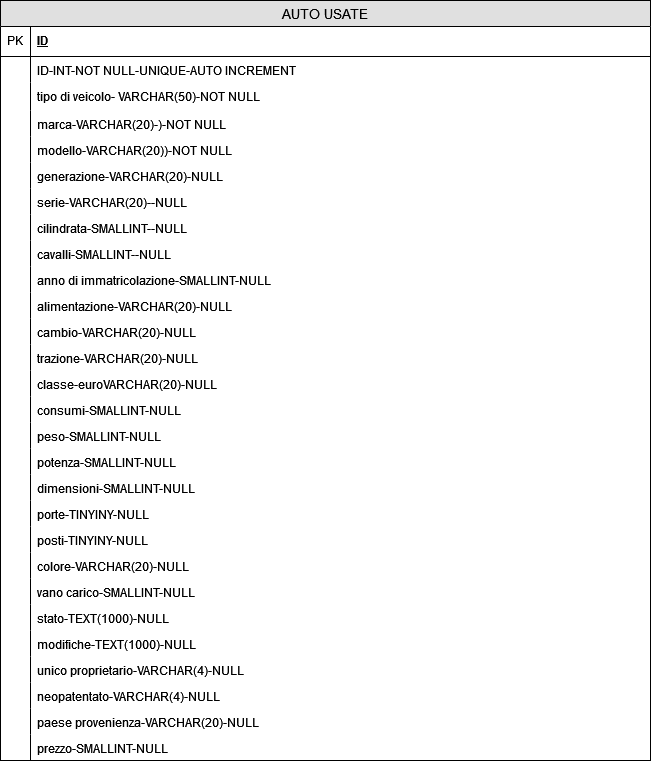

The diagram above was exported from draw.io. Its source (the exported page's mxGraphModel, read from the mxfile embedded in the PNG):
<mxGraphModel dx="1264" dy="545" grid="1" gridSize="10" guides="1" tooltips="1" connect="1" arrows="1" fold="1" page="1" pageScale="1" pageWidth="827" pageHeight="1169" math="0" shadow="0">
  <root>
    <mxCell id="0" />
    <mxCell id="1" parent="0" />
    <mxCell id="L_-B4V0dvU587wvpsZBL-12" value="AUTO USATE" style="swimlane;fontStyle=0;childLayout=stackLayout;horizontal=1;startSize=26;fillColor=#e0e0e0;horizontalStack=0;resizeParent=1;resizeParentMax=0;resizeLast=0;collapsible=1;marginBottom=0;swimlaneFillColor=#ffffff;align=center;fontSize=14;" vertex="1" parent="1">
      <mxGeometry x="100" y="39" width="650" height="760" as="geometry" />
    </mxCell>
    <mxCell id="L_-B4V0dvU587wvpsZBL-13" value="ID" style="shape=partialRectangle;top=0;left=0;right=0;bottom=1;align=left;verticalAlign=middle;fillColor=none;spacingLeft=34;spacingRight=4;overflow=hidden;rotatable=0;points=[[0,0.5],[1,0.5]];portConstraint=eastwest;dropTarget=0;fontStyle=5;fontSize=12;" vertex="1" parent="L_-B4V0dvU587wvpsZBL-12">
      <mxGeometry y="26" width="650" height="30" as="geometry" />
    </mxCell>
    <mxCell id="L_-B4V0dvU587wvpsZBL-14" value="PK" style="shape=partialRectangle;top=0;left=0;bottom=0;fillColor=none;align=left;verticalAlign=middle;spacingLeft=4;spacingRight=4;overflow=hidden;rotatable=0;points=[];portConstraint=eastwest;part=1;fontSize=12;" vertex="1" connectable="0" parent="L_-B4V0dvU587wvpsZBL-13">
      <mxGeometry width="30" height="30" as="geometry" />
    </mxCell>
    <mxCell id="L_-B4V0dvU587wvpsZBL-15" value="ID-INT-NOT NULL-UNIQUE-AUTO INCREMENT" style="shape=partialRectangle;top=0;left=0;right=0;bottom=0;align=left;verticalAlign=top;fillColor=none;spacingLeft=34;spacingRight=4;overflow=hidden;rotatable=0;points=[[0,0.5],[1,0.5]];portConstraint=eastwest;dropTarget=0;fontSize=12;" vertex="1" parent="L_-B4V0dvU587wvpsZBL-12">
      <mxGeometry y="56" width="650" height="26" as="geometry" />
    </mxCell>
    <mxCell id="L_-B4V0dvU587wvpsZBL-16" value="" style="shape=partialRectangle;top=0;left=0;bottom=0;fillColor=none;align=left;verticalAlign=top;spacingLeft=4;spacingRight=4;overflow=hidden;rotatable=0;points=[];portConstraint=eastwest;part=1;fontSize=12;" vertex="1" connectable="0" parent="L_-B4V0dvU587wvpsZBL-15">
      <mxGeometry width="30" height="26" as="geometry" />
    </mxCell>
    <mxCell id="L_-B4V0dvU587wvpsZBL-74" value="tipo di veicolo- VARCHAR(50)-NOT NULL" style="shape=partialRectangle;top=0;left=0;right=0;bottom=0;align=left;verticalAlign=top;fillColor=none;spacingLeft=34;spacingRight=4;overflow=hidden;rotatable=0;points=[[0,0.5],[1,0.5]];portConstraint=eastwest;dropTarget=0;fontSize=12;" vertex="1" parent="L_-B4V0dvU587wvpsZBL-12">
      <mxGeometry y="82" width="650" height="28" as="geometry" />
    </mxCell>
    <mxCell id="L_-B4V0dvU587wvpsZBL-75" value="" style="shape=partialRectangle;top=0;left=0;bottom=0;fillColor=none;align=left;verticalAlign=top;spacingLeft=4;spacingRight=4;overflow=hidden;rotatable=0;points=[];portConstraint=eastwest;part=1;fontSize=12;" vertex="1" connectable="0" parent="L_-B4V0dvU587wvpsZBL-74">
      <mxGeometry width="30" height="28" as="geometry" />
    </mxCell>
    <mxCell id="L_-B4V0dvU587wvpsZBL-72" value="marca-VARCHAR(20)-)-NOT NULL" style="shape=partialRectangle;top=0;left=0;right=0;bottom=0;align=left;verticalAlign=top;fillColor=none;spacingLeft=34;spacingRight=4;overflow=hidden;rotatable=0;points=[[0,0.5],[1,0.5]];portConstraint=eastwest;dropTarget=0;fontSize=12;" vertex="1" parent="L_-B4V0dvU587wvpsZBL-12">
      <mxGeometry y="110" width="650" height="26" as="geometry" />
    </mxCell>
    <mxCell id="L_-B4V0dvU587wvpsZBL-73" value="" style="shape=partialRectangle;top=0;left=0;bottom=0;fillColor=none;align=left;verticalAlign=top;spacingLeft=4;spacingRight=4;overflow=hidden;rotatable=0;points=[];portConstraint=eastwest;part=1;fontSize=12;" vertex="1" connectable="0" parent="L_-B4V0dvU587wvpsZBL-72">
      <mxGeometry width="30" height="26" as="geometry" />
    </mxCell>
    <mxCell id="L_-B4V0dvU587wvpsZBL-80" value="modello-VARCHAR(20))-NOT NULL" style="shape=partialRectangle;top=0;left=0;right=0;bottom=0;align=left;verticalAlign=top;fillColor=none;spacingLeft=34;spacingRight=4;overflow=hidden;rotatable=0;points=[[0,0.5],[1,0.5]];portConstraint=eastwest;dropTarget=0;fontSize=12;" vertex="1" parent="L_-B4V0dvU587wvpsZBL-12">
      <mxGeometry y="136" width="650" height="26" as="geometry" />
    </mxCell>
    <mxCell id="L_-B4V0dvU587wvpsZBL-81" value="" style="shape=partialRectangle;top=0;left=0;bottom=0;fillColor=none;align=left;verticalAlign=top;spacingLeft=4;spacingRight=4;overflow=hidden;rotatable=0;points=[];portConstraint=eastwest;part=1;fontSize=12;" vertex="1" connectable="0" parent="L_-B4V0dvU587wvpsZBL-80">
      <mxGeometry width="30" height="26" as="geometry" />
    </mxCell>
    <mxCell id="L_-B4V0dvU587wvpsZBL-64" value="generazione-VARCHAR(20)-NULL" style="shape=partialRectangle;top=0;left=0;right=0;bottom=0;align=left;verticalAlign=top;fillColor=none;spacingLeft=34;spacingRight=4;overflow=hidden;rotatable=0;points=[[0,0.5],[1,0.5]];portConstraint=eastwest;dropTarget=0;fontSize=12;" vertex="1" parent="L_-B4V0dvU587wvpsZBL-12">
      <mxGeometry y="162" width="650" height="26" as="geometry" />
    </mxCell>
    <mxCell id="L_-B4V0dvU587wvpsZBL-65" value="" style="shape=partialRectangle;top=0;left=0;bottom=0;fillColor=none;align=left;verticalAlign=top;spacingLeft=4;spacingRight=4;overflow=hidden;rotatable=0;points=[];portConstraint=eastwest;part=1;fontSize=12;" vertex="1" connectable="0" parent="L_-B4V0dvU587wvpsZBL-64">
      <mxGeometry width="30" height="26" as="geometry" />
    </mxCell>
    <mxCell id="L_-B4V0dvU587wvpsZBL-70" value="serie-VARCHAR(20)--NULL" style="shape=partialRectangle;top=0;left=0;right=0;bottom=0;align=left;verticalAlign=top;fillColor=none;spacingLeft=34;spacingRight=4;overflow=hidden;rotatable=0;points=[[0,0.5],[1,0.5]];portConstraint=eastwest;dropTarget=0;fontSize=12;" vertex="1" parent="L_-B4V0dvU587wvpsZBL-12">
      <mxGeometry y="188" width="650" height="26" as="geometry" />
    </mxCell>
    <mxCell id="L_-B4V0dvU587wvpsZBL-71" value="" style="shape=partialRectangle;top=0;left=0;bottom=0;fillColor=none;align=left;verticalAlign=top;spacingLeft=4;spacingRight=4;overflow=hidden;rotatable=0;points=[];portConstraint=eastwest;part=1;fontSize=12;" vertex="1" connectable="0" parent="L_-B4V0dvU587wvpsZBL-70">
      <mxGeometry width="30" height="26" as="geometry" />
    </mxCell>
    <mxCell id="L_-B4V0dvU587wvpsZBL-66" value="cilindrata-SMALLINT--NULL" style="shape=partialRectangle;top=0;left=0;right=0;bottom=0;align=left;verticalAlign=top;fillColor=none;spacingLeft=34;spacingRight=4;overflow=hidden;rotatable=0;points=[[0,0.5],[1,0.5]];portConstraint=eastwest;dropTarget=0;fontSize=12;" vertex="1" parent="L_-B4V0dvU587wvpsZBL-12">
      <mxGeometry y="214" width="650" height="26" as="geometry" />
    </mxCell>
    <mxCell id="L_-B4V0dvU587wvpsZBL-67" value="" style="shape=partialRectangle;top=0;left=0;bottom=0;fillColor=none;align=left;verticalAlign=top;spacingLeft=4;spacingRight=4;overflow=hidden;rotatable=0;points=[];portConstraint=eastwest;part=1;fontSize=12;" vertex="1" connectable="0" parent="L_-B4V0dvU587wvpsZBL-66">
      <mxGeometry width="30" height="26" as="geometry" />
    </mxCell>
    <mxCell id="L_-B4V0dvU587wvpsZBL-62" value="cavalli-SMALLINT--NULL" style="shape=partialRectangle;top=0;left=0;right=0;bottom=0;align=left;verticalAlign=top;fillColor=none;spacingLeft=34;spacingRight=4;overflow=hidden;rotatable=0;points=[[0,0.5],[1,0.5]];portConstraint=eastwest;dropTarget=0;fontSize=12;" vertex="1" parent="L_-B4V0dvU587wvpsZBL-12">
      <mxGeometry y="240" width="650" height="26" as="geometry" />
    </mxCell>
    <mxCell id="L_-B4V0dvU587wvpsZBL-63" value="" style="shape=partialRectangle;top=0;left=0;bottom=0;fillColor=none;align=left;verticalAlign=top;spacingLeft=4;spacingRight=4;overflow=hidden;rotatable=0;points=[];portConstraint=eastwest;part=1;fontSize=12;" vertex="1" connectable="0" parent="L_-B4V0dvU587wvpsZBL-62">
      <mxGeometry width="30" height="26" as="geometry" />
    </mxCell>
    <mxCell id="L_-B4V0dvU587wvpsZBL-76" value="anno di immatricolazione-SMALLINT-NULL" style="shape=partialRectangle;top=0;left=0;right=0;bottom=0;align=left;verticalAlign=top;fillColor=none;spacingLeft=34;spacingRight=4;overflow=hidden;rotatable=0;points=[[0,0.5],[1,0.5]];portConstraint=eastwest;dropTarget=0;fontSize=12;" vertex="1" parent="L_-B4V0dvU587wvpsZBL-12">
      <mxGeometry y="266" width="650" height="26" as="geometry" />
    </mxCell>
    <mxCell id="L_-B4V0dvU587wvpsZBL-77" value="" style="shape=partialRectangle;top=0;left=0;bottom=0;fillColor=none;align=left;verticalAlign=top;spacingLeft=4;spacingRight=4;overflow=hidden;rotatable=0;points=[];portConstraint=eastwest;part=1;fontSize=12;" vertex="1" connectable="0" parent="L_-B4V0dvU587wvpsZBL-76">
      <mxGeometry width="30" height="26" as="geometry" />
    </mxCell>
    <mxCell id="L_-B4V0dvU587wvpsZBL-58" value="alimentazione-VARCHAR(20)-NULL" style="shape=partialRectangle;top=0;left=0;right=0;bottom=0;align=left;verticalAlign=top;fillColor=none;spacingLeft=34;spacingRight=4;overflow=hidden;rotatable=0;points=[[0,0.5],[1,0.5]];portConstraint=eastwest;dropTarget=0;fontSize=12;" vertex="1" parent="L_-B4V0dvU587wvpsZBL-12">
      <mxGeometry y="292" width="650" height="26" as="geometry" />
    </mxCell>
    <mxCell id="L_-B4V0dvU587wvpsZBL-59" value="" style="shape=partialRectangle;top=0;left=0;bottom=0;fillColor=none;align=left;verticalAlign=top;spacingLeft=4;spacingRight=4;overflow=hidden;rotatable=0;points=[];portConstraint=eastwest;part=1;fontSize=12;" vertex="1" connectable="0" parent="L_-B4V0dvU587wvpsZBL-58">
      <mxGeometry width="30" height="26" as="geometry" />
    </mxCell>
    <mxCell id="L_-B4V0dvU587wvpsZBL-96" value="cambio-VARCHAR(20)-NULL" style="shape=partialRectangle;top=0;left=0;right=0;bottom=0;align=left;verticalAlign=top;fillColor=none;spacingLeft=34;spacingRight=4;overflow=hidden;rotatable=0;points=[[0,0.5],[1,0.5]];portConstraint=eastwest;dropTarget=0;fontSize=12;" vertex="1" parent="L_-B4V0dvU587wvpsZBL-12">
      <mxGeometry y="318" width="650" height="26" as="geometry" />
    </mxCell>
    <mxCell id="L_-B4V0dvU587wvpsZBL-97" value="" style="shape=partialRectangle;top=0;left=0;bottom=0;fillColor=none;align=left;verticalAlign=top;spacingLeft=4;spacingRight=4;overflow=hidden;rotatable=0;points=[];portConstraint=eastwest;part=1;fontSize=12;" vertex="1" connectable="0" parent="L_-B4V0dvU587wvpsZBL-96">
      <mxGeometry width="30" height="26" as="geometry" />
    </mxCell>
    <mxCell id="L_-B4V0dvU587wvpsZBL-98" value="trazione-VARCHAR(20)-NULL" style="shape=partialRectangle;top=0;left=0;right=0;bottom=0;align=left;verticalAlign=top;fillColor=none;spacingLeft=34;spacingRight=4;overflow=hidden;rotatable=0;points=[[0,0.5],[1,0.5]];portConstraint=eastwest;dropTarget=0;fontSize=12;" vertex="1" parent="L_-B4V0dvU587wvpsZBL-12">
      <mxGeometry y="344" width="650" height="26" as="geometry" />
    </mxCell>
    <mxCell id="L_-B4V0dvU587wvpsZBL-99" value="" style="shape=partialRectangle;top=0;left=0;bottom=0;fillColor=none;align=left;verticalAlign=top;spacingLeft=4;spacingRight=4;overflow=hidden;rotatable=0;points=[];portConstraint=eastwest;part=1;fontSize=12;" vertex="1" connectable="0" parent="L_-B4V0dvU587wvpsZBL-98">
      <mxGeometry width="30" height="26" as="geometry" />
    </mxCell>
    <mxCell id="L_-B4V0dvU587wvpsZBL-100" value="classe-euroVARCHAR(20)-NULL" style="shape=partialRectangle;top=0;left=0;right=0;bottom=0;align=left;verticalAlign=top;fillColor=none;spacingLeft=34;spacingRight=4;overflow=hidden;rotatable=0;points=[[0,0.5],[1,0.5]];portConstraint=eastwest;dropTarget=0;fontSize=12;" vertex="1" parent="L_-B4V0dvU587wvpsZBL-12">
      <mxGeometry y="370" width="650" height="26" as="geometry" />
    </mxCell>
    <mxCell id="L_-B4V0dvU587wvpsZBL-101" value="" style="shape=partialRectangle;top=0;left=0;bottom=0;fillColor=none;align=left;verticalAlign=top;spacingLeft=4;spacingRight=4;overflow=hidden;rotatable=0;points=[];portConstraint=eastwest;part=1;fontSize=12;" vertex="1" connectable="0" parent="L_-B4V0dvU587wvpsZBL-100">
      <mxGeometry width="30" height="26" as="geometry" />
    </mxCell>
    <mxCell id="L_-B4V0dvU587wvpsZBL-102" value="consumi-SMALLINT-NULL" style="shape=partialRectangle;top=0;left=0;right=0;bottom=0;align=left;verticalAlign=top;fillColor=none;spacingLeft=34;spacingRight=4;overflow=hidden;rotatable=0;points=[[0,0.5],[1,0.5]];portConstraint=eastwest;dropTarget=0;fontSize=12;" vertex="1" parent="L_-B4V0dvU587wvpsZBL-12">
      <mxGeometry y="396" width="650" height="26" as="geometry" />
    </mxCell>
    <mxCell id="L_-B4V0dvU587wvpsZBL-103" value="" style="shape=partialRectangle;top=0;left=0;bottom=0;fillColor=none;align=left;verticalAlign=top;spacingLeft=4;spacingRight=4;overflow=hidden;rotatable=0;points=[];portConstraint=eastwest;part=1;fontSize=12;" vertex="1" connectable="0" parent="L_-B4V0dvU587wvpsZBL-102">
      <mxGeometry width="30" height="26" as="geometry" />
    </mxCell>
    <mxCell id="L_-B4V0dvU587wvpsZBL-104" value="peso-SMALLINT-NULL" style="shape=partialRectangle;top=0;left=0;right=0;bottom=0;align=left;verticalAlign=top;fillColor=none;spacingLeft=34;spacingRight=4;overflow=hidden;rotatable=0;points=[[0,0.5],[1,0.5]];portConstraint=eastwest;dropTarget=0;fontSize=12;" vertex="1" parent="L_-B4V0dvU587wvpsZBL-12">
      <mxGeometry y="422" width="650" height="26" as="geometry" />
    </mxCell>
    <mxCell id="L_-B4V0dvU587wvpsZBL-105" value="" style="shape=partialRectangle;top=0;left=0;bottom=0;fillColor=none;align=left;verticalAlign=top;spacingLeft=4;spacingRight=4;overflow=hidden;rotatable=0;points=[];portConstraint=eastwest;part=1;fontSize=12;" vertex="1" connectable="0" parent="L_-B4V0dvU587wvpsZBL-104">
      <mxGeometry width="30" height="26" as="geometry" />
    </mxCell>
    <mxCell id="L_-B4V0dvU587wvpsZBL-106" value="potenza-SMALLINT-NULL" style="shape=partialRectangle;top=0;left=0;right=0;bottom=0;align=left;verticalAlign=top;fillColor=none;spacingLeft=34;spacingRight=4;overflow=hidden;rotatable=0;points=[[0,0.5],[1,0.5]];portConstraint=eastwest;dropTarget=0;fontSize=12;" vertex="1" parent="L_-B4V0dvU587wvpsZBL-12">
      <mxGeometry y="448" width="650" height="26" as="geometry" />
    </mxCell>
    <mxCell id="L_-B4V0dvU587wvpsZBL-107" value="" style="shape=partialRectangle;top=0;left=0;bottom=0;fillColor=none;align=left;verticalAlign=top;spacingLeft=4;spacingRight=4;overflow=hidden;rotatable=0;points=[];portConstraint=eastwest;part=1;fontSize=12;" vertex="1" connectable="0" parent="L_-B4V0dvU587wvpsZBL-106">
      <mxGeometry width="30" height="26" as="geometry" />
    </mxCell>
    <mxCell id="L_-B4V0dvU587wvpsZBL-108" value="dimensioni-SMALLINT-NULL" style="shape=partialRectangle;top=0;left=0;right=0;bottom=0;align=left;verticalAlign=top;fillColor=none;spacingLeft=34;spacingRight=4;overflow=hidden;rotatable=0;points=[[0,0.5],[1,0.5]];portConstraint=eastwest;dropTarget=0;fontSize=12;" vertex="1" parent="L_-B4V0dvU587wvpsZBL-12">
      <mxGeometry y="474" width="650" height="26" as="geometry" />
    </mxCell>
    <mxCell id="L_-B4V0dvU587wvpsZBL-109" value="" style="shape=partialRectangle;top=0;left=0;bottom=0;fillColor=none;align=left;verticalAlign=top;spacingLeft=4;spacingRight=4;overflow=hidden;rotatable=0;points=[];portConstraint=eastwest;part=1;fontSize=12;" vertex="1" connectable="0" parent="L_-B4V0dvU587wvpsZBL-108">
      <mxGeometry width="30" height="26" as="geometry" />
    </mxCell>
    <mxCell id="L_-B4V0dvU587wvpsZBL-90" value="porte-TINYINY-NULL" style="shape=partialRectangle;top=0;left=0;right=0;bottom=0;align=left;verticalAlign=top;fillColor=none;spacingLeft=34;spacingRight=4;overflow=hidden;rotatable=0;points=[[0,0.5],[1,0.5]];portConstraint=eastwest;dropTarget=0;fontSize=12;" vertex="1" parent="L_-B4V0dvU587wvpsZBL-12">
      <mxGeometry y="500" width="650" height="26" as="geometry" />
    </mxCell>
    <mxCell id="L_-B4V0dvU587wvpsZBL-91" value="" style="shape=partialRectangle;top=0;left=0;bottom=0;fillColor=none;align=left;verticalAlign=top;spacingLeft=4;spacingRight=4;overflow=hidden;rotatable=0;points=[];portConstraint=eastwest;part=1;fontSize=12;" vertex="1" connectable="0" parent="L_-B4V0dvU587wvpsZBL-90">
      <mxGeometry width="30" height="26" as="geometry" />
    </mxCell>
    <mxCell id="L_-B4V0dvU587wvpsZBL-110" value="posti-TINYINY-NULL" style="shape=partialRectangle;top=0;left=0;right=0;bottom=0;align=left;verticalAlign=top;fillColor=none;spacingLeft=34;spacingRight=4;overflow=hidden;rotatable=0;points=[[0,0.5],[1,0.5]];portConstraint=eastwest;dropTarget=0;fontSize=12;" vertex="1" parent="L_-B4V0dvU587wvpsZBL-12">
      <mxGeometry y="526" width="650" height="26" as="geometry" />
    </mxCell>
    <mxCell id="L_-B4V0dvU587wvpsZBL-111" value="" style="shape=partialRectangle;top=0;left=0;bottom=0;fillColor=none;align=left;verticalAlign=top;spacingLeft=4;spacingRight=4;overflow=hidden;rotatable=0;points=[];portConstraint=eastwest;part=1;fontSize=12;" vertex="1" connectable="0" parent="L_-B4V0dvU587wvpsZBL-110">
      <mxGeometry width="30" height="26" as="geometry" />
    </mxCell>
    <mxCell id="L_-B4V0dvU587wvpsZBL-92" value="colore-VARCHAR(20)-NULL" style="shape=partialRectangle;top=0;left=0;right=0;bottom=0;align=left;verticalAlign=top;fillColor=none;spacingLeft=34;spacingRight=4;overflow=hidden;rotatable=0;points=[[0,0.5],[1,0.5]];portConstraint=eastwest;dropTarget=0;fontSize=12;" vertex="1" parent="L_-B4V0dvU587wvpsZBL-12">
      <mxGeometry y="552" width="650" height="26" as="geometry" />
    </mxCell>
    <mxCell id="L_-B4V0dvU587wvpsZBL-93" value="" style="shape=partialRectangle;top=0;left=0;bottom=0;fillColor=none;align=left;verticalAlign=top;spacingLeft=4;spacingRight=4;overflow=hidden;rotatable=0;points=[];portConstraint=eastwest;part=1;fontSize=12;" vertex="1" connectable="0" parent="L_-B4V0dvU587wvpsZBL-92">
      <mxGeometry width="30" height="26" as="geometry" />
    </mxCell>
    <mxCell id="L_-B4V0dvU587wvpsZBL-112" value="vano carico-SMALLINT-NULL" style="shape=partialRectangle;top=0;left=0;right=0;bottom=0;align=left;verticalAlign=top;fillColor=none;spacingLeft=34;spacingRight=4;overflow=hidden;rotatable=0;points=[[0,0.5],[1,0.5]];portConstraint=eastwest;dropTarget=0;fontSize=12;" vertex="1" parent="L_-B4V0dvU587wvpsZBL-12">
      <mxGeometry y="578" width="650" height="26" as="geometry" />
    </mxCell>
    <mxCell id="L_-B4V0dvU587wvpsZBL-113" value="" style="shape=partialRectangle;top=0;left=0;bottom=0;fillColor=none;align=left;verticalAlign=top;spacingLeft=4;spacingRight=4;overflow=hidden;rotatable=0;points=[];portConstraint=eastwest;part=1;fontSize=12;" vertex="1" connectable="0" parent="L_-B4V0dvU587wvpsZBL-112">
      <mxGeometry width="30" height="26" as="geometry" />
    </mxCell>
    <mxCell id="L_-B4V0dvU587wvpsZBL-78" value="stato-TEXT(1000)-NULL" style="shape=partialRectangle;top=0;left=0;right=0;bottom=0;align=left;verticalAlign=top;fillColor=none;spacingLeft=34;spacingRight=4;overflow=hidden;rotatable=0;points=[[0,0.5],[1,0.5]];portConstraint=eastwest;dropTarget=0;fontSize=12;" vertex="1" parent="L_-B4V0dvU587wvpsZBL-12">
      <mxGeometry y="604" width="650" height="26" as="geometry" />
    </mxCell>
    <mxCell id="L_-B4V0dvU587wvpsZBL-79" value="" style="shape=partialRectangle;top=0;left=0;bottom=0;fillColor=none;align=left;verticalAlign=top;spacingLeft=4;spacingRight=4;overflow=hidden;rotatable=0;points=[];portConstraint=eastwest;part=1;fontSize=12;" vertex="1" connectable="0" parent="L_-B4V0dvU587wvpsZBL-78">
      <mxGeometry width="30" height="26" as="geometry" />
    </mxCell>
    <mxCell id="L_-B4V0dvU587wvpsZBL-68" value="modifiche-TEXT(1000)-NULL" style="shape=partialRectangle;top=0;left=0;right=0;bottom=0;align=left;verticalAlign=top;fillColor=none;spacingLeft=34;spacingRight=4;overflow=hidden;rotatable=0;points=[[0,0.5],[1,0.5]];portConstraint=eastwest;dropTarget=0;fontSize=12;" vertex="1" parent="L_-B4V0dvU587wvpsZBL-12">
      <mxGeometry y="630" width="650" height="26" as="geometry" />
    </mxCell>
    <mxCell id="L_-B4V0dvU587wvpsZBL-69" value="" style="shape=partialRectangle;top=0;left=0;bottom=0;fillColor=none;align=left;verticalAlign=top;spacingLeft=4;spacingRight=4;overflow=hidden;rotatable=0;points=[];portConstraint=eastwest;part=1;fontSize=12;" vertex="1" connectable="0" parent="L_-B4V0dvU587wvpsZBL-68">
      <mxGeometry width="30" height="26" as="geometry" />
    </mxCell>
    <mxCell id="L_-B4V0dvU587wvpsZBL-82" value="unico proprietario-VARCHAR(4)-NULL" style="shape=partialRectangle;top=0;left=0;right=0;bottom=0;align=left;verticalAlign=top;fillColor=none;spacingLeft=34;spacingRight=4;overflow=hidden;rotatable=0;points=[[0,0.5],[1,0.5]];portConstraint=eastwest;dropTarget=0;fontSize=12;" vertex="1" parent="L_-B4V0dvU587wvpsZBL-12">
      <mxGeometry y="656" width="650" height="26" as="geometry" />
    </mxCell>
    <mxCell id="L_-B4V0dvU587wvpsZBL-83" value="" style="shape=partialRectangle;top=0;left=0;bottom=0;fillColor=none;align=left;verticalAlign=top;spacingLeft=4;spacingRight=4;overflow=hidden;rotatable=0;points=[];portConstraint=eastwest;part=1;fontSize=12;" vertex="1" connectable="0" parent="L_-B4V0dvU587wvpsZBL-82">
      <mxGeometry width="30" height="26" as="geometry" />
    </mxCell>
    <mxCell id="L_-B4V0dvU587wvpsZBL-84" value="neopatentato-VARCHAR(4)-NULL" style="shape=partialRectangle;top=0;left=0;right=0;bottom=0;align=left;verticalAlign=top;fillColor=none;spacingLeft=34;spacingRight=4;overflow=hidden;rotatable=0;points=[[0,0.5],[1,0.5]];portConstraint=eastwest;dropTarget=0;fontSize=12;" vertex="1" parent="L_-B4V0dvU587wvpsZBL-12">
      <mxGeometry y="682" width="650" height="26" as="geometry" />
    </mxCell>
    <mxCell id="L_-B4V0dvU587wvpsZBL-85" value="" style="shape=partialRectangle;top=0;left=0;bottom=0;fillColor=none;align=left;verticalAlign=top;spacingLeft=4;spacingRight=4;overflow=hidden;rotatable=0;points=[];portConstraint=eastwest;part=1;fontSize=12;" vertex="1" connectable="0" parent="L_-B4V0dvU587wvpsZBL-84">
      <mxGeometry width="30" height="26" as="geometry" />
    </mxCell>
    <mxCell id="L_-B4V0dvU587wvpsZBL-86" value="paese provenienza-VARCHAR(20)-NULL" style="shape=partialRectangle;top=0;left=0;right=0;bottom=0;align=left;verticalAlign=top;fillColor=none;spacingLeft=34;spacingRight=4;overflow=hidden;rotatable=0;points=[[0,0.5],[1,0.5]];portConstraint=eastwest;dropTarget=0;fontSize=12;" vertex="1" parent="L_-B4V0dvU587wvpsZBL-12">
      <mxGeometry y="708" width="650" height="26" as="geometry" />
    </mxCell>
    <mxCell id="L_-B4V0dvU587wvpsZBL-87" value="" style="shape=partialRectangle;top=0;left=0;bottom=0;fillColor=none;align=left;verticalAlign=top;spacingLeft=4;spacingRight=4;overflow=hidden;rotatable=0;points=[];portConstraint=eastwest;part=1;fontSize=12;" vertex="1" connectable="0" parent="L_-B4V0dvU587wvpsZBL-86">
      <mxGeometry width="30" height="26" as="geometry" />
    </mxCell>
    <mxCell id="L_-B4V0dvU587wvpsZBL-88" value="prezzo-SMALLINT-NULL" style="shape=partialRectangle;top=0;left=0;right=0;bottom=0;align=left;verticalAlign=top;fillColor=none;spacingLeft=34;spacingRight=4;overflow=hidden;rotatable=0;points=[[0,0.5],[1,0.5]];portConstraint=eastwest;dropTarget=0;fontSize=12;" vertex="1" parent="L_-B4V0dvU587wvpsZBL-12">
      <mxGeometry y="734" width="650" height="26" as="geometry" />
    </mxCell>
    <mxCell id="L_-B4V0dvU587wvpsZBL-89" value="" style="shape=partialRectangle;top=0;left=0;bottom=0;fillColor=none;align=left;verticalAlign=top;spacingLeft=4;spacingRight=4;overflow=hidden;rotatable=0;points=[];portConstraint=eastwest;part=1;fontSize=12;" vertex="1" connectable="0" parent="L_-B4V0dvU587wvpsZBL-88">
      <mxGeometry width="30" height="26" as="geometry" />
    </mxCell>
  </root>
</mxGraphModel>